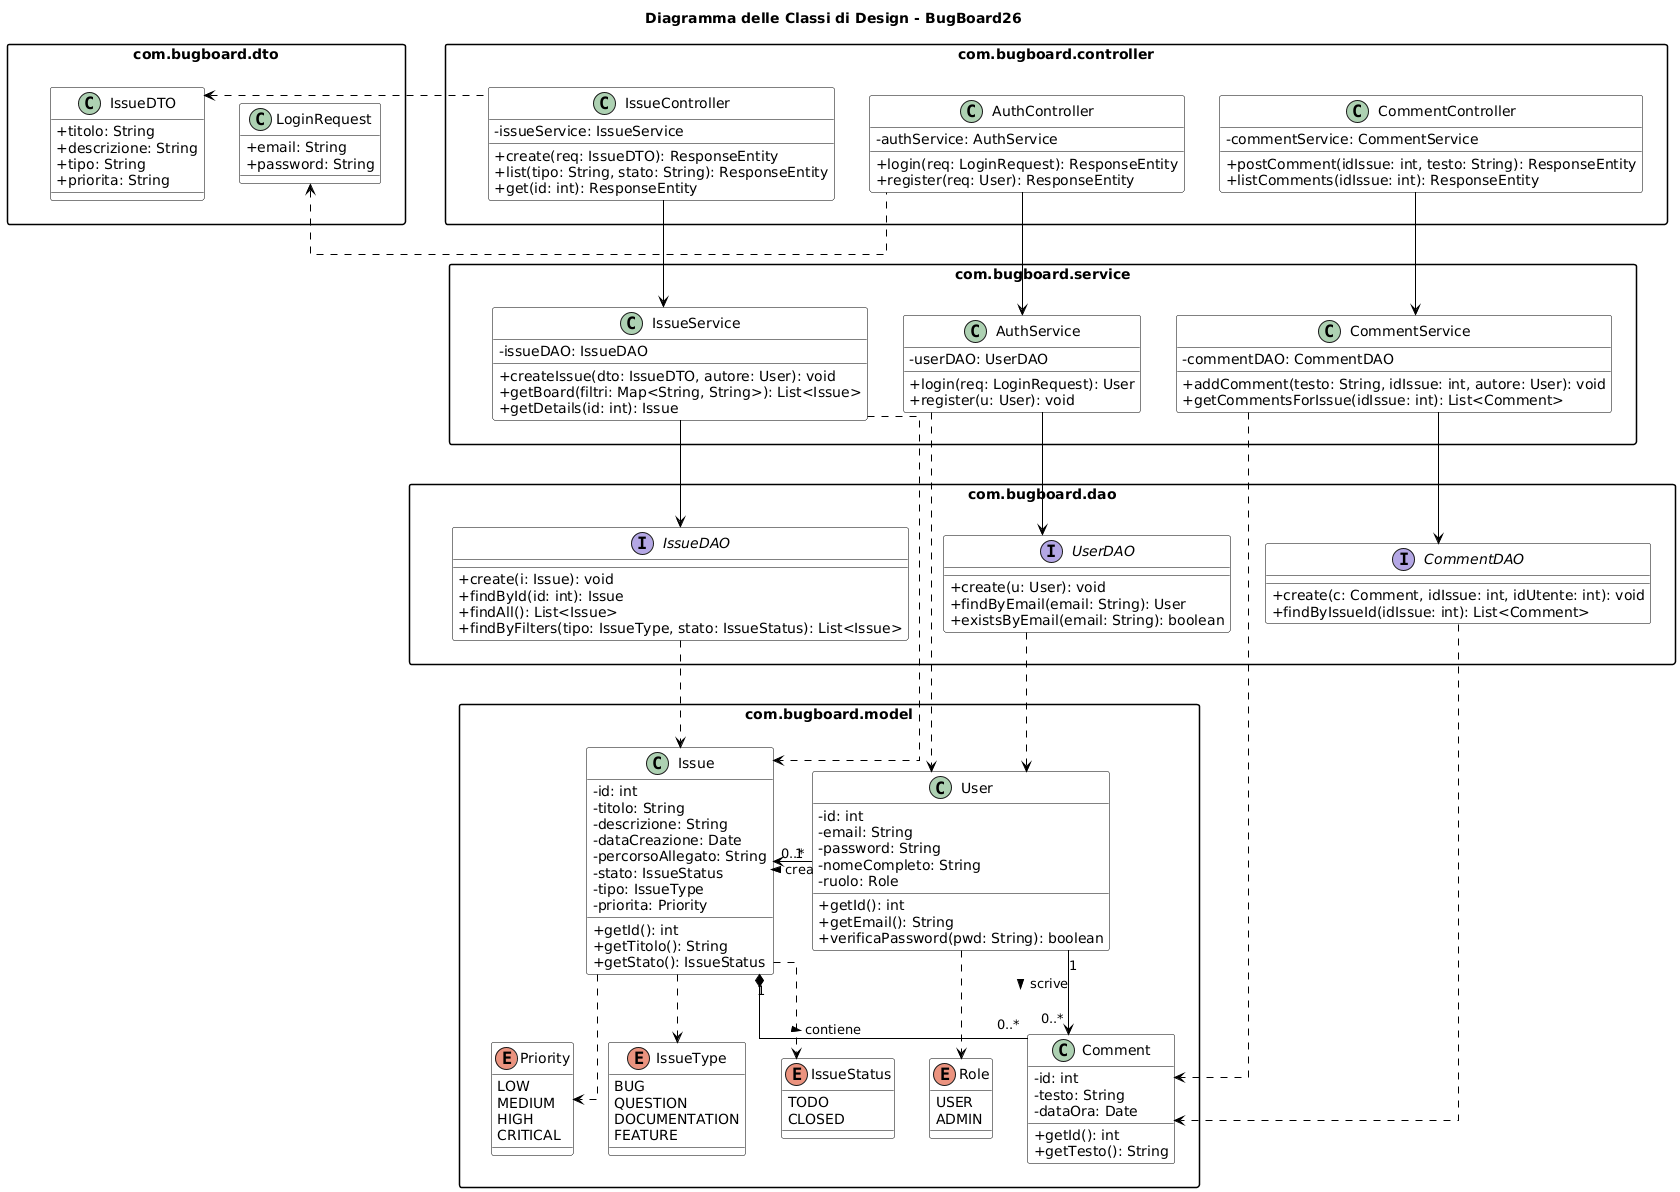

The diagram above was rendered by PlantUML. Its source (embedded in the PNG):
@startuml
' --- CONFIGURAZIONE GRAFICA ---
skinparam classAttributeIconSize 0
skinparam componentStyle uml2
skinparam packageStyle rectangle
skinparam linetype ortho
skinparam shadowing false
skinparam class {
    BackgroundColor White
    ArrowColor Black
    BorderColor Black
}

' --- TITOLO ---
title Diagramma delle Classi di Design - BugBoard26

' --- PACKAGE DTO (DATA TRANSFER OBJECTS) ---
package "com.bugboard.dto" as dto_pkg {
    class LoginRequest {
        + email: String
        + password: String
    }
    
    class IssueDTO {
        + titolo: String
        + descrizione: String
        + tipo: String
        + priorita: String
    }
}

' --- PACKAGE CONTROLLER (REST API) ---
package "com.bugboard.controller" as controller_pkg {
    class AuthController {
        - authService: AuthService
        + login(req: LoginRequest): ResponseEntity
        + register(req: User): ResponseEntity
    }

    class IssueController {
        - issueService: IssueService
        + create(req: IssueDTO): ResponseEntity
        + list(tipo: String, stato: String): ResponseEntity
        + get(id: int): ResponseEntity
    }

    class CommentController {
        - commentService: CommentService
        + postComment(idIssue: int, testo: String): ResponseEntity
        + listComments(idIssue: int): ResponseEntity
    }
}

' --- PACKAGE SERVICE (BUSINESS LOGIC) ---
package "com.bugboard.service" as service_pkg {
    class AuthService {
        - userDAO: UserDAO
        + login(req: LoginRequest): User
        + register(u: User): void
    }

    class IssueService {
        - issueDAO: IssueDAO
        + createIssue(dto: IssueDTO, autore: User): void
        + getBoard(filtri: Map<String, String>): List<Issue>
        + getDetails(id: int): Issue
    }

    class CommentService {
        - commentDAO: CommentDAO
        + addComment(testo: String, idIssue: int, autore: User): void
        + getCommentsForIssue(idIssue: int): List<Comment>
    }
}

' --- PACKAGE DAO (DATA ACCESS LAYER) ---
package "com.bugboard.dao" as dao_pkg {
    interface UserDAO {
        + create(u: User): void
        + findByEmail(email: String): User
        + existsByEmail(email: String): boolean
    }

    interface IssueDAO {
        + create(i: Issue): void
        + findById(id: int): Issue
        + findAll(): List<Issue>
        + findByFilters(tipo: IssueType, stato: IssueStatus): List<Issue>
    }

    interface CommentDAO {
        + create(c: Comment, idIssue: int, idUtente: int): void
        + findByIssueId(idIssue: int): List<Comment>
    }
}

' --- PACKAGE MODEL (ENTITÀ) ---
package "com.bugboard.model" as model_pkg {
    
    enum Role {
        USER
        ADMIN
    }

    enum IssueType {
        BUG
        QUESTION
        DOCUMENTATION
        FEATURE
    }

    enum IssueStatus {
        TODO
        CLOSED
    }

    enum Priority {
        LOW
        MEDIUM
        HIGH
        CRITICAL
    }

    class User {
        - id: int
        - email: String
        - password: String
        - nomeCompleto: String
        - ruolo: Role
        + getId(): int
        + getEmail(): String
        + verificaPassword(pwd: String): boolean
    }

    class Issue {
        - id: int
        - titolo: String
        - descrizione: String
        - dataCreazione: Date
        - percorsoAllegato: String
        - stato: IssueStatus
        - tipo: IssueType
        - priorita: Priority
        + getId(): int
        + getTitolo(): String
        + getStato(): IssueStatus
    }

    class Comment {
        - id: int
        - testo: String
        - dataOra: Date
        + getId(): int
        + getTesto(): String
    }
}

' --- RELAZIONI STRUTTURALI (LAYOUT) ---
dto_pkg -[hidden]right- controller_pkg
controller_pkg -[hidden]down- service_pkg
service_pkg -[hidden]down- dao_pkg
dao_pkg -[hidden]down- model_pkg

' --- CONNESSIONI LOGICHE ---

' Layer Connections
AuthController -down-> AuthService
IssueController -down-> IssueService
CommentController -down-> CommentService

AuthService -down-> UserDAO
IssueService -down-> IssueDAO
CommentService -down-> CommentDAO

' --- RELAZIONI MODEL ---

' User crea Issue
User "1" -right-> "0..*" Issue : crea >

' User scrive Comment
User "1" -down-> "0..*" Comment : scrive >

' Issue contiene Comment
Issue "1" *-- "0..*" Comment : contiene >

' Enum Connections
User ..> Role
Issue ..> IssueType
Issue ..> IssueStatus
Issue ..> Priority

' Dependency Connections
UserDAO ..> User
IssueDAO ..> Issue
CommentDAO ..> Comment

AuthService ..> User
IssueService ..> Issue
CommentService ..> Comment

AuthController .left.> LoginRequest
IssueController .left.> IssueDTO
@enduml